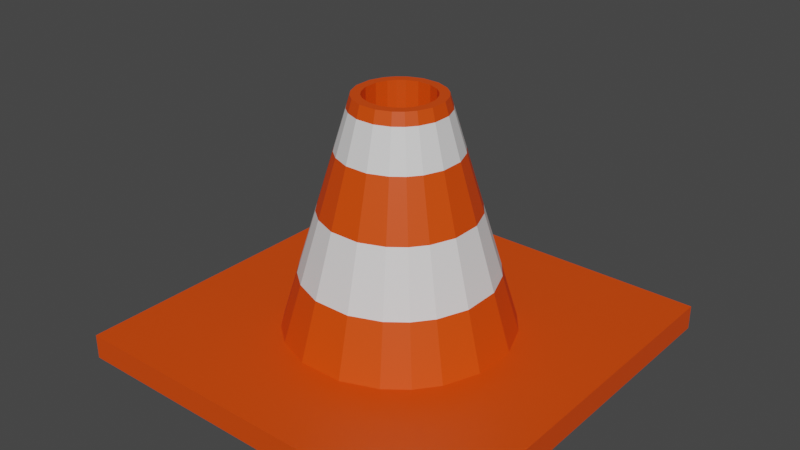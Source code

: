 # Source: StreetCone.blend  (saved by Blender 2.91.10; exported with 4.5.12 LTS)
import bpy
from mathutils import Matrix  # noqa: F401  (used for matrix-valued properties, if any)

bpy.ops.wm.read_factory_settings(use_empty=True)
scene = bpy.context.scene
scene.name = 'Scene'

# ---- collections
col_collection = bpy.data.collections.new('Collection'); scene.collection.children.link(col_collection)

# ---- materials (node trees are filled in below, after node groups)
mat_material = bpy.data.materials.new('Material')
mat_material.use_transparent_shadow = False
mat_material_001 = bpy.data.materials.new('Material.001')
mat_material_001.use_transparent_shadow = False

# ---- material node trees
mat_material.use_nodes = True; mat_material.node_tree.nodes.clear()
_N = mat_material.node_tree.nodes; _L = mat_material.node_tree.links
n0 = _N.new('ShaderNodeBsdfPrincipled'); n0.name = 'Principled BSDF'; n0.location = (10, 300)
n0.distribution = 'GGX'
n0.subsurface_method = 'BURLEY'
n0.inputs[3].default_value = 1.45
n0.inputs[27].default_value = (0.0, 0.0, 0.0, 1.0)
n0.inputs[28].default_value = 1.0
n1 = _N.new('ShaderNodeOutputMaterial'); n1.name = 'Material Output'; n1.location = (300, 300)
_L.new(n0.outputs[0], n1.inputs[0])
n1.is_active_output = True
mat_material_001.use_nodes = True; mat_material_001.node_tree.nodes.clear()
_N = mat_material_001.node_tree.nodes; _L = mat_material_001.node_tree.links
n0 = _N.new('ShaderNodeBsdfPrincipled'); n0.name = 'Principled BSDF'; n0.location = (10, 300)
n0.distribution = 'GGX'
n0.subsurface_method = 'BURLEY'
n0.inputs[0].default_value = (0.8, 0.06682, 0.0, 1.0)
n0.inputs[3].default_value = 1.45
n0.inputs[27].default_value = (0.0, 0.0, 0.0, 1.0)
n0.inputs[28].default_value = 1.0
n1 = _N.new('ShaderNodeOutputMaterial'); n1.name = 'Material Output'; n1.location = (300, 300)
_L.new(n0.outputs[0], n1.inputs[0])
n1.is_active_output = True

# ---- world
world_world = bpy.data.worlds.new('World'); scene.world = world_world
world_world.use_nodes = True; world_world.node_tree.nodes.clear()
_N = world_world.node_tree.nodes; _L = world_world.node_tree.links
n0 = _N.new('ShaderNodeOutputWorld'); n0.name = 'World Output'; n0.location = (300, 300)
n1 = _N.new('ShaderNodeBackground'); n1.name = 'Background'; n1.location = (10, 300)
n1.inputs[0].default_value = (0.05088, 0.05088, 0.05088, 1.0)
_L.new(n1.outputs[0], n0.inputs[0])
n0.is_active_output = True
world_world.color = (0.05088, 0.05088, 0.05088)
world_world.use_sun_shadow = False
world_world.sun_shadow_jitter_overblur = 0.0

# ---- meshes
me_plane = bpy.data.meshes.new('Plane')
me_plane.from_pydata([(-0.5027, -0.4926, 0.06387), (0.4825, -0.4926, 0.06387), (-0.5027, 0.4926, 0.06387), (0.4825, 0.4926, 0.06387), (-0.5027, 0.3519, 0.06387), (-0.5027, 0.2111, 0.06387), (-0.5027, 0.07038, 0.06387), (-0.5027, -0.07038, 0.06387), (-0.5027, -0.2111, 0.06387), (-0.5027, -0.3519, 0.06387), (-0.362, -0.4926, 0.06387), (-0.2212, -0.4926, 0.06387), (-0.08046, -0.4926, 0.06387), (0.06029, -0.4926, 0.06387), (0.201, -0.4926, 0.06387), (0.3418, -0.4926, 0.06387), (0.4825, -0.3519, 0.06387), (0.4825, -0.2111, 0.06387), (0.4825, -0.07038, 0.06387), (0.4825, 0.07038, 0.06387), (0.4825, 0.2111, 0.06387), (0.4825, 0.3519, 0.06387), (0.3418, 0.4926, 0.06387), (0.201, 0.4926, 0.06387), (0.06029, 0.4926, 0.06387), (-0.08046, 0.4926, 0.06387), (-0.2212, 0.4926, 0.06387), (-0.362, 0.4926, 0.06387), (-0.2053, -0.1952, 0.06387), (-0.2469, -0.1418, 0.06387), (-0.2806, -0.05476, 0.06387), (-0.2806, 0.05476, 0.06387), (-0.2469, 0.1418, 0.06387), (-0.2053, 0.1952, 0.06387), (-0.1519, -0.2368, 0.06387), (-0.1519, 0.2368, 0.06387), (-0.06485, -0.2705, 0.06387), (-0.06485, 0.2705, 0.06387), (0.04468, -0.2705, 0.06387), (0.04468, 0.2705, 0.06387), (0.1317, -0.2368, 0.06387), (0.1317, 0.2368, 0.06387), (0.1851, -0.1952, 0.06387), (0.2267, -0.1418, 0.06387), (0.2605, -0.05476, 0.06387), (0.2605, 0.05476, 0.06387), (0.2267, 0.1418, 0.06387), (0.1851, 0.1952, 0.06387), (-0.362, -0.3519, 0.06387), (-0.362, -0.2111, 0.06387), (-0.362, -0.07038, 0.06387), (-0.362, 0.07038, 0.06387), (-0.362, 0.2111, 0.06387), (-0.362, 0.3519, 0.06387), (0.3418, -0.3519, 0.06387), (0.3418, -0.2111, 0.06387), (0.3418, -0.07038, 0.06387), (0.3418, 0.07038, 0.06387), (0.3418, 0.2111, 0.06387), (0.3418, 0.3519, 0.06387), (-0.2212, -0.3519, 0.06387), (-0.2212, 0.3519, 0.06387), (-0.08046, -0.3519, 0.06387), (-0.08046, 0.3519, 0.06387), (0.06029, -0.3519, 0.06387), (0.06029, 0.3519, 0.06387), (0.201, -0.3519, 0.06387), (0.201, 0.3519, 0.06387), (-0.08538, -0.07529, 0.6252), (-0.1014, -0.05469, 0.6252), (-0.1145, -0.02113, 0.6252), (-0.1145, 0.02113, 0.6252), (-0.1014, 0.05469, 0.6252), (-0.08538, 0.07529, 0.6252), (-0.06478, -0.09136, 0.6252), (-0.06478, 0.09136, 0.6252), (-0.03121, -0.1044, 0.6252), (-0.03121, 0.1044, 0.6252), (0.01104, -0.1044, 0.6252), (0.01104, 0.1044, 0.6252), (0.04461, -0.09136, 0.6252), (0.04461, 0.09136, 0.6252), (0.06521, -0.07529, 0.6252), (0.08127, -0.05469, 0.6252), (0.09428, -0.02113, 0.6252), (0.09428, 0.02113, 0.6252), (0.08127, 0.05469, 0.6252), (0.06521, 0.07529, 0.6252), (-0.06912, -0.05903, 0.6252), (-0.08172, -0.04288, 0.6252), (-0.09191, -0.01656, 0.6252), (-0.09191, 0.01656, 0.6252), (-0.08172, 0.04288, 0.6252), (-0.06912, 0.05903, 0.6252), (-0.05297, -0.07163, 0.6252), (-0.05297, 0.07163, 0.6252), (-0.02665, -0.08182, 0.6252), (-0.02665, 0.08182, 0.6252), (0.006475, -0.08182, 0.6252), (0.006475, 0.08182, 0.6252), (0.03279, -0.07163, 0.6252), (0.03279, 0.07163, 0.6252), (0.04894, -0.05903, 0.6252), (0.06154, -0.04288, 0.6252), (0.07174, -0.01656, 0.6252), (0.07174, 0.01656, 0.6252), (0.06154, 0.04288, 0.6252), (0.04894, 0.05903, 0.6252), (-0.06912, -0.05903, 0.2461), (-0.08172, -0.04288, 0.2461), (-0.09191, -0.01656, 0.2461), (-0.09191, 0.01656, 0.2461), (-0.08172, 0.04288, 0.2461), (-0.06912, 0.05903, 0.2461), (-0.05297, -0.07163, 0.2461), (-0.05297, 0.07163, 0.2461), (-0.02665, -0.08182, 0.2461), (-0.02665, 0.08182, 0.2461), (0.006475, -0.08182, 0.2461), (0.006475, 0.08182, 0.2461), (0.03279, -0.07163, 0.2461), (0.03279, 0.07163, 0.2461), (0.04894, -0.05903, 0.2461), (0.06154, -0.04288, 0.2461), (0.07174, -0.01656, 0.2461), (0.07174, 0.01656, 0.2461), (0.06154, 0.04288, 0.2461), (0.04894, 0.05903, 0.2461), (-0.06912, -0.05903, 0.2461), (-0.08172, -0.04288, 0.2461), (-0.09191, -0.01656, 0.2461), (-0.09191, 0.01656, 0.2461), (-0.08172, 0.04288, 0.2461), (-0.06912, 0.05903, 0.2461), (-0.05297, -0.07163, 0.2461), (-0.05297, 0.07163, 0.2461), (-0.02665, -0.08182, 0.2461), (-0.02665, 0.08182, 0.2461), (0.006475, -0.08182, 0.2461), (0.006475, 0.08182, 0.2461), (0.03279, -0.07163, 0.2461), (0.03279, 0.07163, 0.2461), (0.04894, -0.05903, 0.2461), (0.06154, -0.04288, 0.2461), (0.07174, -0.01656, 0.2461), (0.07174, 0.01656, 0.2461), (0.06154, 0.04288, 0.2461), (0.04894, 0.05903, 0.2461), (0.08893, -0.05928, 0.5957), (0.07152, -0.0816, 0.5957), (-0.06936, 0.09902, 0.5957), (-0.03298, 0.1131, 0.5957), (0.103, -0.0229, 0.5957), (0.01281, -0.1131, 0.5957), (-0.03298, -0.1131, 0.5957), (0.103, 0.0229, 0.5957), (-0.09169, -0.0816, 0.5957), (-0.1091, -0.05928, 0.5957), (0.01281, 0.1131, 0.5957), (0.08893, 0.05928, 0.5957), (-0.1232, -0.0229, 0.5957), (0.04919, -0.09902, 0.5957), (0.07152, 0.0816, 0.5957), (-0.1232, 0.0229, 0.5957), (0.04919, 0.09902, 0.5957), (-0.06936, -0.09902, 0.5957), (-0.1091, 0.05928, 0.5957), (-0.09169, 0.0816, 0.5957), (-0.5027, 0.0, 0.06387), (-0.362, 0.0, 0.06387), (-0.2806, 0.0, 0.06387), (-0.1145, -1.835e-09, 0.6252), (-0.09191, -1.835e-09, 0.6252), (-0.09191, -1.835e-09, 0.2461), (-0.09191, -1.835e-09, 0.2461), (-0.1232, -1.835e-09, 0.5957), (0.09231, -0.1024, 0.4983), (-0.03882, 0.1419, 0.4983), (-0.03882, -0.1419, 0.4983), (-0.1343, -0.07438, 0.4983), (0.01864, 0.1419, 0.4983), (-0.152, -0.02873, 0.4983), (-0.152, 0.02873, 0.4983), (0.06429, 0.1242, 0.4983), (-0.1343, 0.07438, 0.4983), (0.1142, -0.07438, 0.4983), (-0.08447, 0.1242, 0.4983), (0.1318, -0.02873, 0.4983), (0.01864, -0.1419, 0.4983), (0.1318, 0.02873, 0.4983), (-0.1125, -0.1024, 0.4983), (0.1142, 0.07438, 0.4983), (0.06429, -0.1242, 0.4983), (0.09231, 0.1024, 0.4983), (-0.08447, -0.1242, 0.4983), (-0.1125, 0.1024, 0.4983), (-0.152, -1.499e-09, 0.4983), (0.1223, -0.1324, 0.3579), (-0.04723, 0.1835, 0.3579), (-0.04723, -0.1835, 0.3579), (-0.1707, -0.09616, 0.3579), (0.02705, 0.1835, 0.3579), (-0.1936, -0.03714, 0.3579), (-0.1936, 0.03714, 0.3579), (0.08608, 0.1606, 0.3579), (-0.1707, 0.09616, 0.3579), (0.1505, -0.09616, 0.3579), (-0.1063, 0.1606, 0.3579), (0.1734, -0.03714, 0.3579), (0.02705, -0.1835, 0.3579), (0.1734, 0.03714, 0.3579), (-0.1425, -0.1324, 0.3579), (0.1505, 0.09616, 0.3579), (0.08608, -0.1606, 0.3579), (0.1223, 0.1324, 0.3579), (-0.1063, -0.1606, 0.3579), (-0.1425, 0.1324, 0.3579), (-0.1936, -1.015e-09, 0.3579), (0.155, -0.1651, 0.2047), (-0.05641, 0.2289, 0.2047), (-0.05641, -0.2289, 0.2047), (-0.2104, -0.1199, 0.2047), (0.03624, 0.2289, 0.2047), (-0.2389, -0.04632, 0.2047), (-0.2389, 0.04632, 0.2047), (0.1098, 0.2003, 0.2047), (-0.2104, 0.1199, 0.2047), (0.1903, -0.1199, 0.2047), (-0.13, 0.2003, 0.2047), (0.2188, -0.04632, 0.2047), (0.03624, -0.2289, 0.2047), (0.2188, 0.04632, 0.2047), (-0.1752, -0.1651, 0.2047), (0.1903, 0.1199, 0.2047), (0.1098, -0.2003, 0.2047), (0.155, 0.1651, 0.2047), (-0.13, -0.2003, 0.2047), (-0.1752, 0.1651, 0.2047), (-0.2389, -4.86e-10, 0.2047), (-0.5027, -0.4926, 0.003401), (0.4825, -0.4926, 0.003401), (-0.5027, 0.4926, 0.003401), (0.4825, 0.4926, 0.003401), (-0.5027, 0.3519, 0.003401), (-0.5027, 0.2111, 0.003401), (-0.5027, 0.07038, 0.003401), (-0.5027, -0.07038, 0.003401), (-0.5027, -0.2111, 0.003401), (-0.5027, -0.3519, 0.003401), (-0.362, -0.4926, 0.003401), (-0.2212, -0.4926, 0.003401), (-0.08046, -0.4926, 0.003401), (0.06029, -0.4926, 0.003401), (0.201, -0.4926, 0.003401), (0.3418, -0.4926, 0.003401), (0.4825, -0.3519, 0.003401), (0.4825, -0.2111, 0.003401), (0.4825, -0.07038, 0.003401), (0.4825, 0.07038, 0.003401), (0.4825, 0.2111, 0.003401), (0.4825, 0.3519, 0.003401), (0.3418, 0.4926, 0.003401), (0.201, 0.4926, 0.003401), (0.06029, 0.4926, 0.003401), (-0.08046, 0.4926, 0.003401), (-0.2212, 0.4926, 0.003401), (-0.362, 0.4926, 0.003401), (-0.5027, 0.0, 0.003401)], [], [(59, 21, 3, 22), (4, 53, 27, 2), (53, 61, 26, 27), (61, 63, 25, 26), (63, 65, 24, 25), (65, 67, 23, 24), (67, 59, 22, 23), (0, 10, 48, 9), (9, 48, 49, 8), (8, 49, 50, 7), (168, 169, 51, 6), (6, 51, 52, 5), (5, 52, 53, 4), (10, 11, 60, 48), (11, 12, 62, 60), (12, 13, 64, 62), (13, 14, 66, 64), (14, 15, 54, 66), (15, 1, 16, 54), (54, 16, 17, 55), (55, 17, 18, 56), (56, 18, 19, 57), (57, 19, 20, 58), (58, 20, 21, 59), (28, 29, 49, 48), (29, 30, 50, 49), (170, 31, 51, 169), (31, 32, 52, 51), (32, 33, 53, 52), (43, 42, 54, 55), (44, 43, 55, 56), (45, 44, 56, 57), (46, 45, 57, 58), (47, 46, 58, 59), (34, 28, 48, 60), (33, 35, 61, 53), (36, 34, 60, 62), (35, 37, 63, 61), (38, 36, 62, 64), (37, 39, 65, 63), (40, 38, 64, 66), (39, 41, 67, 65), (42, 40, 66, 54), (41, 47, 59, 67), (149, 148, 83, 82), (151, 150, 75, 77), (148, 152, 84, 83), (154, 153, 78, 76), (152, 155, 85, 84), (157, 156, 68, 69), (158, 151, 77, 79), (155, 159, 86, 85), (160, 157, 69, 70), (153, 161, 80, 78), (159, 162, 87, 86), (175, 160, 70, 171), (164, 158, 79, 81), (156, 165, 74, 68), (166, 163, 71, 72), (161, 149, 82, 80), (150, 167, 73, 75), (167, 166, 72, 73), (162, 164, 81, 87), (165, 154, 76, 74), (171, 70, 90, 172), (81, 79, 99, 101), (68, 74, 94, 88), (72, 71, 91, 92), (80, 82, 102, 100), (75, 73, 93, 95), (73, 72, 92, 93), (87, 81, 101, 107), (74, 76, 96, 94), (82, 83, 103, 102), (77, 75, 95, 97), (83, 84, 104, 103), (76, 78, 98, 96), (84, 85, 105, 104), (69, 68, 88, 89), (79, 77, 97, 99), (85, 86, 106, 105), (70, 69, 89, 90), (78, 80, 100, 98), (86, 87, 107, 106), (96, 98, 118, 116), (104, 105, 125, 124), (89, 88, 108, 109), (99, 97, 117, 119), (105, 106, 126, 125), (90, 89, 109, 110), (98, 100, 120, 118), (106, 107, 127, 126), (172, 90, 110, 173), (101, 99, 119, 121), (88, 94, 114, 108), (92, 91, 111, 112), (100, 102, 122, 120), (95, 93, 113, 115), (93, 92, 112, 113), (107, 101, 121, 127), (94, 96, 116, 114), (102, 103, 123, 122), (97, 95, 115, 117), (103, 104, 124, 123), (120, 122, 142, 140), (115, 113, 133, 135), (113, 112, 132, 133), (127, 121, 141, 147), (114, 116, 136, 134), (122, 123, 143, 142), (117, 115, 135, 137), (123, 124, 144, 143), (116, 118, 138, 136), (124, 125, 145, 144), (109, 108, 128, 129), (119, 117, 137, 139), (125, 126, 146, 145), (110, 109, 129, 130), (118, 120, 140, 138), (126, 127, 147, 146), (173, 110, 130, 174), (121, 119, 139, 141), (108, 114, 134, 128), (112, 111, 131, 132), (194, 178, 154, 165), (193, 183, 164, 162), (195, 184, 166, 167), (186, 195, 167, 150), (192, 176, 149, 161), (184, 182, 163, 166), (190, 194, 165, 156), (183, 180, 158, 164), (196, 181, 160, 175), (191, 193, 162, 159), (188, 192, 161, 153), (181, 179, 157, 160), (189, 191, 159, 155), (180, 177, 151, 158), (179, 190, 156, 157), (187, 189, 155, 152), (178, 188, 153, 154), (185, 187, 152, 148), (177, 186, 150, 151), (176, 185, 148, 149), (182, 196, 175, 163), (111, 173, 174, 131), (91, 172, 173, 111), (71, 171, 172, 91), (163, 175, 171, 71), (30, 170, 169, 50), (7, 50, 169, 168), (203, 217, 196, 182), (197, 206, 185, 176), (198, 207, 186, 177), (206, 208, 187, 185), (199, 209, 188, 178), (208, 210, 189, 187), (200, 211, 190, 179), (201, 198, 177, 180), (210, 212, 191, 189), (202, 200, 179, 181), (209, 213, 192, 188), (212, 214, 193, 191), (217, 202, 181, 196), (204, 201, 180, 183), (211, 215, 194, 190), (205, 203, 182, 184), (213, 197, 176, 192), (207, 216, 195, 186), (216, 205, 184, 195), (214, 204, 183, 193), (215, 199, 178, 194), (236, 220, 199, 215), (235, 225, 204, 214), (237, 226, 205, 216), (228, 237, 216, 207), (234, 218, 197, 213), (226, 224, 203, 205), (232, 236, 215, 211), (225, 222, 201, 204), (238, 223, 202, 217), (233, 235, 214, 212), (230, 234, 213, 209), (223, 221, 200, 202), (231, 233, 212, 210), (222, 219, 198, 201), (221, 232, 211, 200), (229, 231, 210, 208), (220, 230, 209, 199), (227, 229, 208, 206), (219, 228, 207, 198), (218, 227, 206, 197), (224, 238, 217, 203), (31, 170, 238, 224), (42, 43, 227, 218), (37, 35, 228, 219), (43, 44, 229, 227), (36, 38, 230, 220), (44, 45, 231, 229), (29, 28, 232, 221), (39, 37, 219, 222), (45, 46, 233, 231), (30, 29, 221, 223), (38, 40, 234, 230), (46, 47, 235, 233), (170, 30, 223, 238), (41, 39, 222, 225), (28, 34, 236, 232), (32, 31, 224, 226), (40, 42, 218, 234), (35, 33, 237, 228), (33, 32, 226, 237), (47, 41, 225, 235), (34, 36, 220, 236), (3, 21, 260, 242), (16, 1, 240, 255), (2, 27, 266, 241), (17, 16, 255, 256), (168, 6, 245, 267), (4, 2, 241, 243), (18, 17, 256, 257), (5, 4, 243, 244), (19, 18, 257, 258), (6, 5, 244, 245), (20, 19, 258, 259), (7, 168, 267, 246), (21, 20, 259, 260), (8, 7, 246, 247), (22, 3, 242, 261), (9, 8, 247, 248), (23, 22, 261, 262), (10, 0, 239, 249), (24, 23, 262, 263), (11, 10, 249, 250), (25, 24, 263, 264), (12, 11, 250, 251), (26, 25, 264, 265), (13, 12, 251, 252), (0, 9, 248, 239), (27, 26, 265, 266), (14, 13, 252, 253), (1, 15, 254, 240), (15, 14, 253, 254)])
me_plane.polygons.foreach_set('material_index', [1, 1, 1, 1, 1, 1, 1, 1, 1, 1, 1, 1, 1, 1, 1, 1, 1, 1, 1, 1, 1, 1, 1, 1, 1, 1, 1, 1, 1, 1, 1, 1, 1, 1, 1, 1, 1, 1, 1, 1, 1, 1, 1, 1, 1, 1, 1, 1, 1, 1, 1, 1, 1, 1, 1, 1, 1, 1, 1, 1, 1, 1, 1, 1, 1, 1, 1, 1, 1, 1, 1, 1, 1, 1, 1, 1, 1, 1, 1, 1, 1, 1, 1, 1, 1, 1, 1, 1, 1, 1, 1, 1, 1, 1, 1, 1, 1, 1, 1, 1, 1, 1, 1, 1, 0, 0, 0, 0, 0, 0, 0, 0, 0, 0, 0, 0, 0, 0, 0, 0, 0, 0, 0, 0, 0, 0, 0, 0, 0, 0, 0, 0, 0, 0, 0, 0, 0, 0, 0, 0, 0, 0, 0, 0, 0, 0, 1, 1, 1, 1, 1, 1, 1, 1, 1, 1, 1, 1, 1, 1, 1, 1, 1, 1, 1, 1, 1, 1, 1, 1, 1, 1, 0, 0, 0, 0, 0, 0, 0, 0, 0, 0, 0, 0, 0, 0, 0, 0, 0, 0, 0, 0, 0, 1, 1, 1, 1, 1, 1, 1, 1, 1, 1, 1, 1, 1, 1, 1, 1, 1, 1, 1, 1, 1, 1, 1, 1, 1, 1, 1, 1, 1, 1, 1, 1, 1, 1, 1, 1, 1, 1, 1, 1, 1, 1, 1, 1, 1, 1, 1, 1, 1, 1])
_uv = me_plane.uv_layers.new(name='UVMap')
_uv.uv.foreach_set('vector', [0.8571, 0.8571, 1.0, 0.8571, 1.0, 1.0, 0.8571, 1.0, 0.0, 0.8571, 0.1429, 0.8571, 0.1429, 1.0, 0.0, 1.0, 0.1429, 0.8571, 0.2857, 0.8571, 0.2857, 1.0, 0.1429, 1.0, 0.2857, 0.8571, 0.4286, 0.8571, 0.4286, 1.0, 0.2857, 1.0, 0.4286, 0.8571, 0.5714, 0.8571, 0.5714, 1.0, 0.4286, 1.0, 0.5714, 0.8571, 0.7143, 0.8571, 0.7143, 1.0, 0.5714, 1.0, 0.7143, 0.8571, 0.8571, 0.8571, 0.8571, 1.0, 0.7143, 1.0, 0.0, 0.0, 0.1429, 0.0, 0.1429, 0.1429, 0.0, 0.1429, 0.0, 0.1429, 0.1429, 0.1429, 0.1429, 0.2857, 0.0, 0.2857, 0.0, 0.2857, 0.1429, 0.2857, 0.1429, 0.4286, 0.0, 0.4286, 0.0, 0.5, 0.1429, 0.5, 0.1429, 0.5714, 0.0, 0.5714, 0.0, 0.5714, 0.1429, 0.5714, 0.1429, 0.7143, 0.0, 0.7143, 0.0, 0.7143, 0.1429, 0.7143, 0.1429, 0.8571, 0.0, 0.8571, 0.1429, 0.0, 0.2857, 0.0, 0.2857, 0.1429, 0.1429, 0.1429, 0.2857, 0.0, 0.4286, 0.0, 0.4286, 0.1429, 0.2857, 0.1429, 0.4286, 0.0, 0.5714, 0.0, 0.5714, 0.1429, 0.4286, 0.1429, 0.5714, 0.0, 0.7143, 0.0, 0.7143, 0.1429, 0.5714, 0.1429, 0.7143, 0.0, 0.8571, 0.0, 0.8571, 0.1429, 0.7143, 0.1429, 0.8571, 0.0, 1.0, 0.0, 1.0, 0.1429, 0.8571, 0.1429, 0.8571, 0.1429, 1.0, 0.1429, 1.0, 0.2857, 0.8571, 0.2857, 0.8571, 0.2857, 1.0, 0.2857, 1.0, 0.4286, 0.8571, 0.4286, 0.8571, 0.4286, 1.0, 0.4286, 1.0, 0.5714, 0.8571, 0.5714, 0.8571, 0.5714, 1.0, 0.5714, 1.0, 0.7143, 0.8571, 0.7143, 0.8571, 0.7143, 1.0, 0.7143, 1.0, 0.8571, 0.8571, 0.8571, 0.2829, 0.2829, 0.2829, 0.2857, 0.1429, 0.2857, 0.1429, 0.1429, 0.2829, 0.2857, 0.2829, 0.4286, 0.1429, 0.4286, 0.1429, 0.2857, 0.2829, 0.5, 0.2829, 0.5714, 0.1429, 0.5714, 0.1429, 0.5, 0.2829, 0.5714, 0.2829, 0.7143, 0.1429, 0.7143, 0.1429, 0.5714, 0.2829, 0.7143, 0.2829, 0.7171, 0.1429, 0.8571, 0.1429, 0.7143, 0.7171, 0.2857, 0.7171, 0.2829, 0.8571, 0.1429, 0.8571, 0.2857, 0.7171, 0.4286, 0.7171, 0.2857, 0.8571, 0.2857, 0.8571, 0.4286, 0.7171, 0.5714, 0.7171, 0.4286, 0.8571, 0.4286, 0.8571, 0.5714, 0.7171, 0.7143, 0.7171, 0.5714, 0.8571, 0.5714, 0.8571, 0.7143, 0.7171, 0.7171, 0.7171, 0.7143, 0.8571, 0.7143, 0.8571, 0.8571, 0.2857, 0.2829, 0.2829, 0.2829, 0.1429, 0.1429, 0.2857, 0.1429, 0.2829, 0.7171, 0.2857, 0.7171, 0.2857, 0.8571, 0.1429, 0.8571, 0.4286, 0.2829, 0.2857, 0.2829, 0.2857, 0.1429, 0.4286, 0.1429, 0.2857, 0.7171, 0.4286, 0.7171, 0.4286, 0.8571, 0.2857, 0.8571, 0.5714, 0.2829, 0.4286, 0.2829, 0.4286, 0.1429, 0.5714, 0.1429, 0.4286, 0.7171, 0.5714, 0.7171, 0.5714, 0.8571, 0.4286, 0.8571, 0.7143, 0.2829, 0.5714, 0.2829, 0.5714, 0.1429, 0.7143, 0.1429, 0.5714, 0.7171, 0.7143, 0.7171, 0.7143, 0.8571, 0.5714, 0.8571, 0.7171, 0.2829, 0.7143, 0.2829, 0.7143, 0.1429, 0.8571, 0.1429, 0.7143, 0.7171, 0.7171, 0.7171, 0.8571, 0.8571, 0.7143, 0.8571, 0.7171, 0.2829, 0.7171, 0.2857, 0.7171, 0.2857, 0.7171, 0.2829, 0.4286, 0.7171, 0.2857, 0.7171, 0.2857, 0.7171, 0.4286, 0.7171, 0.7171, 0.2857, 0.7171, 0.4286, 0.7171, 0.4286, 0.7171, 0.2857, 0.4286, 0.2829, 0.5714, 0.2829, 0.5714, 0.2829, 0.4286, 0.2829, 0.7171, 0.4286, 0.7171, 0.5714, 0.7171, 0.5714, 0.7171, 0.4286, 0.2829, 0.2857, 0.2829, 0.2829, 0.2829, 0.2829, 0.2829, 0.2857, 0.5714, 0.7171, 0.4286, 0.7171, 0.4286, 0.7171, 0.5714, 0.7171, 0.7171, 0.5714, 0.7171, 0.7143, 0.7171, 0.7143, 0.7171, 0.5714, 0.2829, 0.4286, 0.2829, 0.2857, 0.2829, 0.2857, 0.2829, 0.4286, 0.5714, 0.2829, 0.7143, 0.2829, 0.7143, 0.2829, 0.5714, 0.2829, 0.7171, 0.7143, 0.7171, 0.7171, 0.7171, 0.7171, 0.7171, 0.7143, 0.2829, 0.5, 0.2829, 0.4286, 0.2829, 0.4286, 0.2829, 0.5, 0.7143, 0.7171, 0.5714, 0.7171, 0.5714, 0.7171, 0.7143, 0.7171, 0.2829, 0.2829, 0.2857, 0.2829, 0.2857, 0.2829, 0.2829, 0.2829, 0.2829, 0.7143, 0.2829, 0.5714, 0.2829, 0.5714, 0.2829, 0.7143, 0.7143, 0.2829, 0.7171, 0.2829, 0.7171, 0.2829, 0.7143, 0.2829, 0.2857, 0.7171, 0.2829, 0.7171, 0.2829, 0.7171, 0.2857, 0.7171, 0.2829, 0.7171, 0.2829, 0.7143, 0.2829, 0.7143, 0.2829, 0.7171, 0.7171, 0.7171, 0.7143, 0.7171, 0.7143, 0.7171, 0.7171, 0.7171, 0.2857, 0.2829, 0.4286, 0.2829, 0.4286, 0.2829, 0.2857, 0.2829, 0.2829, 0.5, 0.2829, 0.4286, 0.2829, 0.4286, 0.2829, 0.5, 0.7143, 0.7171, 0.5714, 0.7171, 0.5714, 0.7171, 0.7143, 0.7171, 0.2829, 0.2829, 0.2857, 0.2829, 0.2857, 0.2829, 0.2829, 0.2829, 0.2829, 0.7143, 0.2829, 0.5714, 0.2829, 0.5714, 0.2829, 0.7143, 0.7143, 0.2829, 0.7171, 0.2829, 0.7171, 0.2829, 0.7143, 0.2829, 0.2857, 0.7171, 0.2829, 0.7171, 0.2829, 0.7171, 0.2857, 0.7171, 0.2829, 0.7171, 0.2829, 0.7143, 0.2829, 0.7143, 0.2829, 0.7171, 0.7171, 0.7171, 0.7143, 0.7171, 0.7143, 0.7171, 0.7171, 0.7171, 0.2857, 0.2829, 0.4286, 0.2829, 0.4286, 0.2829, 0.2857, 0.2829, 0.7171, 0.2829, 0.7171, 0.2857, 0.7171, 0.2857, 0.7171, 0.2829, 0.4286, 0.7171, 0.2857, 0.7171, 0.2857, 0.7171, 0.4286, 0.7171, 0.7171, 0.2857, 0.7171, 0.4286, 0.7171, 0.4286, 0.7171, 0.2857, 0.4286, 0.2829, 0.5714, 0.2829, 0.5714, 0.2829, 0.4286, 0.2829, 0.7171, 0.4286, 0.7171, 0.5714, 0.7171, 0.5714, 0.7171, 0.4286, 0.2829, 0.2857, 0.2829, 0.2829, 0.2829, 0.2829, 0.2829, 0.2857, 0.5714, 0.7171, 0.4286, 0.7171, 0.4286, 0.7171, 0.5714, 0.7171, 0.7171, 0.5714, 0.7171, 0.7143, 0.7171, 0.7143, 0.7171, 0.5714, 0.2829, 0.4286, 0.2829, 0.2857, 0.2829, 0.2857, 0.2829, 0.4286, 0.5714, 0.2829, 0.7143, 0.2829, 0.7143, 0.2829, 0.5714, 0.2829, 0.7171, 0.7143, 0.7171, 0.7171, 0.7171, 0.7171, 0.7171, 0.7143, 0.4286, 0.2829, 0.5714, 0.2829, 0.5714, 0.2829, 0.4286, 0.2829, 0.7171, 0.4286, 0.7171, 0.5714, 0.7171, 0.5714, 0.7171, 0.4286, 0.2829, 0.2857, 0.2829, 0.2829, 0.2829, 0.2829, 0.2829, 0.2857, 0.5714, 0.7171, 0.4286, 0.7171, 0.4286, 0.7171, 0.5714, 0.7171, 0.7171, 0.5714, 0.7171, 0.7143, 0.7171, 0.7143, 0.7171, 0.5714, 0.2829, 0.4286, 0.2829, 0.2857, 0.2829, 0.2857, 0.2829, 0.4286, 0.5714, 0.2829, 0.7143, 0.2829, 0.7143, 0.2829, 0.5714, 0.2829, 0.7171, 0.7143, 0.7171, 0.7171, 0.7171, 0.7171, 0.7171, 0.7143, 0.2829, 0.5, 0.2829, 0.4286, 0.2829, 0.4286, 0.2829, 0.5, 0.7143, 0.7171, 0.5714, 0.7171, 0.5714, 0.7171, 0.7143, 0.7171, 0.2829, 0.2829, 0.2857, 0.2829, 0.2857, 0.2829, 0.2829, 0.2829, 0.2829, 0.7143, 0.2829, 0.5714, 0.2829, 0.5714, 0.2829, 0.7143, 0.7143, 0.2829, 0.7171, 0.2829, 0.7171, 0.2829, 0.7143, 0.2829, 0.2857, 0.7171, 0.2829, 0.7171, 0.2829, 0.7171, 0.2857, 0.7171, 0.2829, 0.7171, 0.2829, 0.7143, 0.2829, 0.7143, 0.2829, 0.7171, 0.7171, 0.7171, 0.7143, 0.7171, 0.7143, 0.7171, 0.7171, 0.7171, 0.2857, 0.2829, 0.4286, 0.2829, 0.4286, 0.2829, 0.2857, 0.2829, 0.7171, 0.2829, 0.7171, 0.2857, 0.7171, 0.2857, 0.7171, 0.2829, 0.4286, 0.7171, 0.2857, 0.7171, 0.2857, 0.7171, 0.4286, 0.7171, 0.7171, 0.2857, 0.7171, 0.4286, 0.7171, 0.4286, 0.7171, 0.2857, 0.7143, 0.2829, 0.7171, 0.2829, 0.7171, 0.2829, 0.7143, 0.2829, 0.2857, 0.7171, 0.2829, 0.7171, 0.2829, 0.7171, 0.2857, 0.7171, 0.2829, 0.7171, 0.2829, 0.7143, 0.2829, 0.7143, 0.2829, 0.7171, 0.7171, 0.7171, 0.7143, 0.7171, 0.7143, 0.7171, 0.7171, 0.7171, 0.2857, 0.2829, 0.4286, 0.2829, 0.4286, 0.2829, 0.2857, 0.2829, 0.7171, 0.2829, 0.7171, 0.2857, 0.7171, 0.2857, 0.7171, 0.2829, 0.4286, 0.7171, 0.2857, 0.7171, 0.2857, 0.7171, 0.4286, 0.7171, 0.7171, 0.2857, 0.7171, 0.4286, 0.7171, 0.4286, 0.7171, 0.2857, 0.4286, 0.2829, 0.5714, 0.2829, 0.5714, 0.2829, 0.4286, 0.2829, 0.7171, 0.4286, 0.7171, 0.5714, 0.7171, 0.5714, 0.7171, 0.4286, 0.2829, 0.2857, 0.2829, 0.2829, 0.2829, 0.2829, 0.2829, 0.2857, 0.5714, 0.7171, 0.4286, 0.7171, 0.4286, 0.7171, 0.5714, 0.7171, 0.7171, 0.5714, 0.7171, 0.7143, 0.7171, 0.7143, 0.7171, 0.5714, 0.2829, 0.4286, 0.2829, 0.2857, 0.2829, 0.2857, 0.2829, 0.4286, 0.5714, 0.2829, 0.7143, 0.2829, 0.7143, 0.2829, 0.5714, 0.2829, 0.7171, 0.7143, 0.7171, 0.7171, 0.7171, 0.7171, 0.7171, 0.7143, 0.2829, 0.5, 0.2829, 0.4286, 0.2829, 0.4286, 0.2829, 0.5, 0.7143, 0.7171, 0.5714, 0.7171, 0.5714, 0.7171, 0.7143, 0.7171, 0.2829, 0.2829, 0.2857, 0.2829, 0.2857, 0.2829, 0.2829, 0.2829, 0.2829, 0.7143, 0.2829, 0.5714, 0.2829, 0.5714, 0.2829, 0.7143, 0.2857, 0.2829, 0.4286, 0.2829, 0.4286, 0.2829, 0.2857, 0.2829, 0.7171, 0.7171, 0.7143, 0.7171, 0.7143, 0.7171, 0.7171, 0.7171, 0.2829, 0.7171, 0.2829, 0.7143, 0.2829, 0.7143, 0.2829, 0.7171, 0.2857, 0.7171, 0.2829, 0.7171, 0.2829, 0.7171, 0.2857, 0.7171, 0.7143, 0.2829, 0.7171, 0.2829, 0.7171, 0.2829, 0.7143, 0.2829, 0.2829, 0.7143, 0.2829, 0.5714, 0.2829, 0.5714, 0.2829, 0.7143, 0.2829, 0.2829, 0.2857, 0.2829, 0.2857, 0.2829, 0.2829, 0.2829, 0.7143, 0.7171, 0.5714, 0.7171, 0.5714, 0.7171, 0.7143, 0.7171, 0.2829, 0.5, 0.2829, 0.4286, 0.2829, 0.4286, 0.2829, 0.5, 0.7171, 0.7143, 0.7171, 0.7171, 0.7171, 0.7171, 0.7171, 0.7143, 0.5714, 0.2829, 0.7143, 0.2829, 0.7143, 0.2829, 0.5714, 0.2829, 0.2829, 0.4286, 0.2829, 0.2857, 0.2829, 0.2857, 0.2829, 0.4286, 0.7171, 0.5714, 0.7171, 0.7143, 0.7171, 0.7143, 0.7171, 0.5714, 0.5714, 0.7171, 0.4286, 0.7171, 0.4286, 0.7171, 0.5714, 0.7171, 0.2829, 0.2857, 0.2829, 0.2829, 0.2829, 0.2829, 0.2829, 0.2857, 0.7171, 0.4286, 0.7171, 0.5714, 0.7171, 0.5714, 0.7171, 0.4286, 0.4286, 0.2829, 0.5714, 0.2829, 0.5714, 0.2829, 0.4286, 0.2829, 0.7171, 0.2857, 0.7171, 0.4286, 0.7171, 0.4286, 0.7171, 0.2857, 0.4286, 0.7171, 0.2857, 0.7171, 0.2857, 0.7171, 0.4286, 0.7171, 0.7171, 0.2829, 0.7171, 0.2857, 0.7171, 0.2857, 0.7171, 0.2829, 0.2829, 0.5714, 0.2829, 0.5, 0.2829, 0.5, 0.2829, 0.5714, 0.2829, 0.5714, 0.2829, 0.5, 0.2829, 0.5, 0.2829, 0.5714, 0.2829, 0.5714, 0.2829, 0.5, 0.2829, 0.5, 0.2829, 0.5714, 0.2829, 0.5714, 0.2829, 0.5, 0.2829, 0.5, 0.2829, 0.5714, 0.2829, 0.5714, 0.2829, 0.5, 0.2829, 0.5, 0.2829, 0.5714, 0.2829, 0.4286, 0.2829, 0.5, 0.1429, 0.5, 0.1429, 0.4286, 0.0, 0.4286, 0.1429, 0.4286, 0.1429, 0.5, 0.0, 0.5, 0.2829, 0.5714, 0.2829, 0.5, 0.2829, 0.5, 0.2829, 0.5714, 0.7171, 0.2829, 0.7171, 0.2857, 0.7171, 0.2857, 0.7171, 0.2829, 0.4286, 0.7171, 0.2857, 0.7171, 0.2857, 0.7171, 0.4286, 0.7171, 0.7171, 0.2857, 0.7171, 0.4286, 0.7171, 0.4286, 0.7171, 0.2857, 0.4286, 0.2829, 0.5714, 0.2829, 0.5714, 0.2829, 0.4286, 0.2829, 0.7171, 0.4286, 0.7171, 0.5714, 0.7171, 0.5714, 0.7171, 0.4286, 0.2829, 0.2857, 0.2829, 0.2829, 0.2829, 0.2829, 0.2829, 0.2857, 0.5714, 0.7171, 0.4286, 0.7171, 0.4286, 0.7171, 0.5714, 0.7171, 0.7171, 0.5714, 0.7171, 0.7143, 0.7171, 0.7143, 0.7171, 0.5714, 0.2829, 0.4286, 0.2829, 0.2857, 0.2829, 0.2857, 0.2829, 0.4286, 0.5714, 0.2829, 0.7143, 0.2829, 0.7143, 0.2829, 0.5714, 0.2829, 0.7171, 0.7143, 0.7171, 0.7171, 0.7171, 0.7171, 0.7171, 0.7143, 0.2829, 0.5, 0.2829, 0.4286, 0.2829, 0.4286, 0.2829, 0.5, 0.7143, 0.7171, 0.5714, 0.7171, 0.5714, 0.7171, 0.7143, 0.7171, 0.2829, 0.2829, 0.2857, 0.2829, 0.2857, 0.2829, 0.2829, 0.2829, 0.2829, 0.7143, 0.2829, 0.5714, 0.2829, 0.5714, 0.2829, 0.7143, 0.7143, 0.2829, 0.7171, 0.2829, 0.7171, 0.2829, 0.7143, 0.2829, 0.2857, 0.7171, 0.2829, 0.7171, 0.2829, 0.7171, 0.2857, 0.7171, 0.2829, 0.7171, 0.2829, 0.7143, 0.2829, 0.7143, 0.2829, 0.7171, 0.7171, 0.7171, 0.7143, 0.7171, 0.7143, 0.7171, 0.7171, 0.7171, 0.2857, 0.2829, 0.4286, 0.2829, 0.4286, 0.2829, 0.2857, 0.2829, 0.2857, 0.2829, 0.4286, 0.2829, 0.4286, 0.2829, 0.2857, 0.2829, 0.7171, 0.7171, 0.7143, 0.7171, 0.7143, 0.7171, 0.7171, 0.7171, 0.2829, 0.7171, 0.2829, 0.7143, 0.2829, 0.7143, 0.2829, 0.7171, 0.2857, 0.7171, 0.2829, 0.7171, 0.2829, 0.7171, 0.2857, 0.7171, 0.7143, 0.2829, 0.7171, 0.2829, 0.7171, 0.2829, 0.7143, 0.2829, 0.2829, 0.7143, 0.2829, 0.5714, 0.2829, 0.5714, 0.2829, 0.7143, 0.2829, 0.2829, 0.2857, 0.2829, 0.2857, 0.2829, 0.2829, 0.2829, 0.7143, 0.7171, 0.5714, 0.7171, 0.5714, 0.7171, 0.7143, 0.7171, 0.2829, 0.5, 0.2829, 0.4286, 0.2829, 0.4286, 0.2829, 0.5, 0.7171, 0.7143, 0.7171, 0.7171, 0.7171, 0.7171, 0.7171, 0.7143, 0.5714, 0.2829, 0.7143, 0.2829, 0.7143, 0.2829, 0.5714, 0.2829, 0.2829, 0.4286, 0.2829, 0.2857, 0.2829, 0.2857, 0.2829, 0.4286, 0.7171, 0.5714, 0.7171, 0.7143, 0.7171, 0.7143, 0.7171, 0.5714, 0.5714, 0.7171, 0.4286, 0.7171, 0.4286, 0.7171, 0.5714, 0.7171, 0.2829, 0.2857, 0.2829, 0.2829, 0.2829, 0.2829, 0.2829, 0.2857, 0.7171, 0.4286, 0.7171, 0.5714, 0.7171, 0.5714, 0.7171, 0.4286, 0.4286, 0.2829, 0.5714, 0.2829, 0.5714, 0.2829, 0.4286, 0.2829, 0.7171, 0.2857, 0.7171, 0.4286, 0.7171, 0.4286, 0.7171, 0.2857, 0.4286, 0.7171, 0.2857, 0.7171, 0.2857, 0.7171, 0.4286, 0.7171, 0.7171, 0.2829, 0.7171, 0.2857, 0.7171, 0.2857, 0.7171, 0.2829, 0.2829, 0.5714, 0.2829, 0.5, 0.2829, 0.5, 0.2829, 0.5714, 0.2829, 0.5714, 0.2829, 0.5, 0.2829, 0.5, 0.2829, 0.5714, 0.7171, 0.2829, 0.7171, 0.2857, 0.7171, 0.2857, 0.7171, 0.2829, 0.4286, 0.7171, 0.2857, 0.7171, 0.2857, 0.7171, 0.4286, 0.7171, 0.7171, 0.2857, 0.7171, 0.4286, 0.7171, 0.4286, 0.7171, 0.2857, 0.4286, 0.2829, 0.5714, 0.2829, 0.5714, 0.2829, 0.4286, 0.2829, 0.7171, 0.4286, 0.7171, 0.5714, 0.7171, 0.5714, 0.7171, 0.4286, 0.2829, 0.2857, 0.2829, 0.2829, 0.2829, 0.2829, 0.2829, 0.2857, 0.5714, 0.7171, 0.4286, 0.7171, 0.4286, 0.7171, 0.5714, 0.7171, 0.7171, 0.5714, 0.7171, 0.7143, 0.7171, 0.7143, 0.7171, 0.5714, 0.2829, 0.4286, 0.2829, 0.2857, 0.2829, 0.2857, 0.2829, 0.4286, 0.5714, 0.2829, 0.7143, 0.2829, 0.7143, 0.2829, 0.5714, 0.2829, 0.7171, 0.7143, 0.7171, 0.7171, 0.7171, 0.7171, 0.7171, 0.7143, 0.2829, 0.5, 0.2829, 0.4286, 0.2829, 0.4286, 0.2829, 0.5, 0.7143, 0.7171, 0.5714, 0.7171, 0.5714, 0.7171, 0.7143, 0.7171, 0.2829, 0.2829, 0.2857, 0.2829, 0.2857, 0.2829, 0.2829, 0.2829, 0.2829, 0.7143, 0.2829, 0.5714, 0.2829, 0.5714, 0.2829, 0.7143, 0.7143, 0.2829, 0.7171, 0.2829, 0.7171, 0.2829, 0.7143, 0.2829, 0.2857, 0.7171, 0.2829, 0.7171, 0.2829, 0.7171, 0.2857, 0.7171, 0.2829, 0.7171, 0.2829, 0.7143, 0.2829, 0.7143, 0.2829, 0.7171, 0.7171, 0.7171, 0.7143, 0.7171, 0.7143, 0.7171, 0.7171, 0.7171, 0.2857, 0.2829, 0.4286, 0.2829, 0.4286, 0.2829, 0.2857, 0.2829, 1.0, 1.0, 1.0, 0.8571, 1.0, 0.8571, 1.0, 1.0, 1.0, 0.1429, 1.0, 0.0, 1.0, 0.0, 1.0, 0.1429, 0.0, 1.0, 0.1429, 1.0, 0.1429, 1.0, 0.0, 1.0, 1.0, 0.2857, 1.0, 0.1429, 1.0, 0.1429, 1.0, 0.2857, 0.0, 0.5, 0.0, 0.5714, 0.0, 0.5714, 0.0, 0.5, 0.0, 0.8571, 0.0, 1.0, 0.0, 1.0, 0.0, 0.8571, 1.0, 0.4286, 1.0, 0.2857, 1.0, 0.2857, 1.0, 0.4286, 0.0, 0.7143, 0.0, 0.8571, 0.0, 0.8571, 0.0, 0.7143, 1.0, 0.5714, 1.0, 0.4286, 1.0, 0.4286, 1.0, 0.5714, 0.0, 0.5714, 0.0, 0.7143, 0.0, 0.7143, 0.0, 0.5714, 1.0, 0.7143, 1.0, 0.5714, 1.0, 0.5714, 1.0, 0.7143, 0.0, 0.4286, 0.0, 0.5, 0.0, 0.5, 0.0, 0.4286, 1.0, 0.8571, 1.0, 0.7143, 1.0, 0.7143, 1.0, 0.8571, 0.0, 0.2857, 0.0, 0.4286, 0.0, 0.4286, 0.0, 0.2857, 0.8571, 1.0, 1.0, 1.0, 1.0, 1.0, 0.8571, 1.0, 0.0, 0.1429, 0.0, 0.2857, 0.0, 0.2857, 0.0, 0.1429, 0.7143, 1.0, 0.8571, 1.0, 0.8571, 1.0, 0.7143, 1.0, 0.1429, 0.0, 0.0, 0.0, 0.0, 0.0, 0.1429, 0.0, 0.5714, 1.0, 0.7143, 1.0, 0.7143, 1.0, 0.5714, 1.0, 0.2857, 0.0, 0.1429, 0.0, 0.1429, 0.0, 0.2857, 0.0, 0.4286, 1.0, 0.5714, 1.0, 0.5714, 1.0, 0.4286, 1.0, 0.4286, 0.0, 0.2857, 0.0, 0.2857, 0.0, 0.4286, 0.0, 0.2857, 1.0, 0.4286, 1.0, 0.4286, 1.0, 0.2857, 1.0, 0.5714, 0.0, 0.4286, 0.0, 0.4286, 0.0, 0.5714, 0.0, 0.0, 0.0, 0.0, 0.1429, 0.0, 0.1429, 0.0, 0.0, 0.1429, 1.0, 0.2857, 1.0, 0.2857, 1.0, 0.1429, 1.0, 0.7143, 0.0, 0.5714, 0.0, 0.5714, 0.0, 0.7143, 0.0, 1.0, 0.0, 0.8571, 0.0, 0.8571, 0.0, 1.0, 0.0, 0.8571, 0.0, 0.7143, 0.0, 0.7143, 0.0, 0.8571, 0.0])
me_plane.materials.append(mat_material)
me_plane.materials.append(mat_material_001)
me_plane.use_remesh_fix_poles = True
me_plane.use_remesh_preserve_attributes = False
me_plane.use_mirror_vertex_groups = False
me_plane.update()

# ---- objects
ob_streetcone = bpy.data.objects.new('StreetCone', me_plane)

# ---- transforms, parenting, visibility, modifiers, constraints
ob_streetcone.location = (0.0, 0.0, 0.0)
ob_streetcone.scale = (1.568, 1.568, 1.568)
ob_streetcone.lineart.crease_threshold = 0.0

# ---- collection membership
col_collection.objects.link(ob_streetcone)

# ---- scene / render settings (as saved in the file)
scene.frame_start = 1; scene.frame_end = 250; scene.frame_set(1)
scene.render.engine = 'BLENDER_EEVEE_NEXT'
scene.cycles.use_denoising = False
scene.cycles.samples = 128
scene.cycles.sampling_pattern = 'TABULATED_SOBOL'
scene.cycles.use_adaptive_sampling = False
scene.cycles.use_light_tree = False
scene.view_settings.view_transform = 'Filmic'
bpy.context.view_layer.update()

# ---- added for rendering (the .blend has no active camera and no usable light): camera, sun
cam_auto = bpy.data.cameras.new('AutoCamera')
cam_auto.lens = 50.0
cam_auto.sensor_width = 36.0
cam_auto.clip_end = 1000.0
ob_auto_camera = bpy.data.objects.new('AutoCamera', cam_auto)
scene.collection.objects.link(ob_auto_camera)
ob_auto_camera.location = (2.1975, -2.65598, 2.26342)
ob_auto_camera.rotation_euler = (1.09748, -7.21219e-08, 0.694738)
scene.camera = ob_auto_camera
light_auto_sun = bpy.data.lights.new('AutoSun', 'SUN')
light_auto_sun.energy = 3.0
light_auto_sun.angle = 0.0523599
ob_auto_sun = bpy.data.objects.new('AutoSun', light_auto_sun)
scene.collection.objects.link(ob_auto_sun)
ob_auto_sun.rotation_euler = (0.872665, 0.174533, 0.523599)
bpy.context.view_layer.update()
